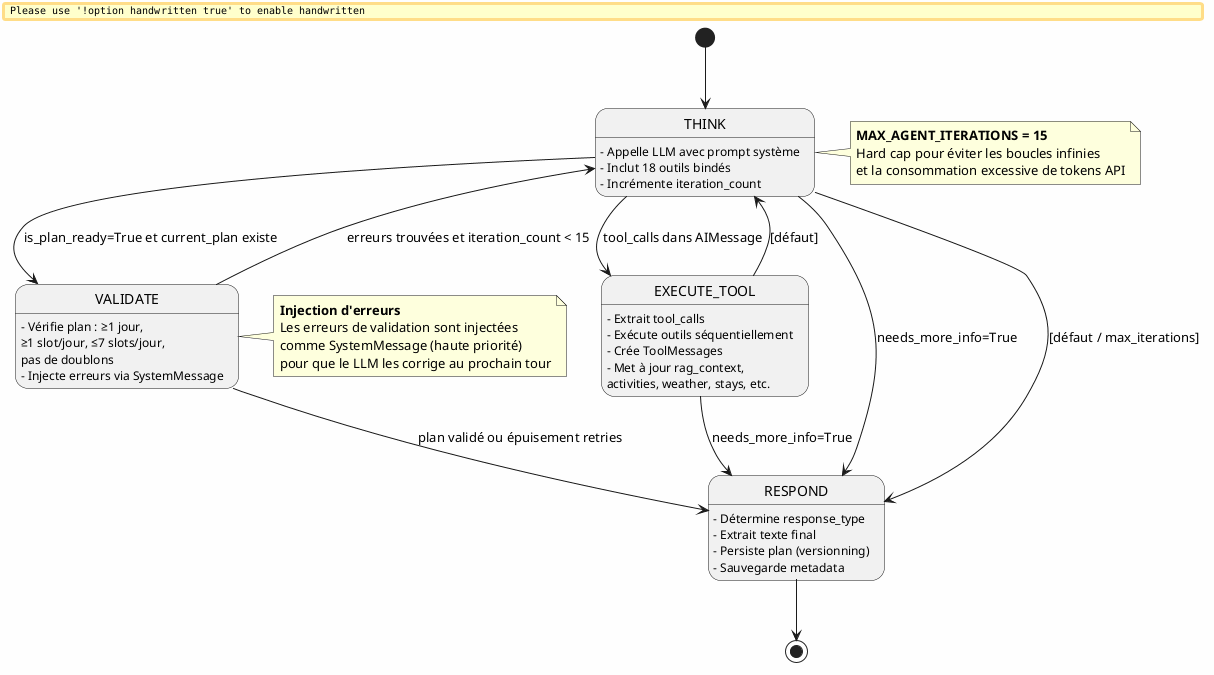

The diagram above was rendered by PlantUML. Its source (embedded in the PNG):
@startuml
skinparam backgroundColor #FEFEFE
skinparam handwritten false
skinparam defaultFontName "Arial"

[*] --> THINK

state THINK {
  THINK : - Appelle LLM avec prompt système
  THINK : - Inclut 18 outils bindés
  THINK : - Incrémente iteration_count
}

THINK --> EXECUTE_TOOL : tool_calls dans AIMessage
THINK --> RESPOND : needs_more_info=True
THINK --> VALIDATE : is_plan_ready=True et current_plan existe
THINK --> RESPOND : [défaut / max_iterations]

state EXECUTE_TOOL {
  EXECUTE_TOOL : - Extrait tool_calls
  EXECUTE_TOOL : - Exécute outils séquentiellement
  EXECUTE_TOOL : - Crée ToolMessages
  EXECUTE_TOOL : - Met à jour rag_context,
  EXECUTE_TOOL :   activities, weather, stays, etc.
}

EXECUTE_TOOL --> THINK : [défaut]
EXECUTE_TOOL --> RESPOND : needs_more_info=True

state VALIDATE {
  VALIDATE : - Vérifie plan : ≥1 jour,
  VALIDATE :   ≥1 slot/jour, ≤7 slots/jour,
  VALIDATE :   pas de doublons
  VALIDATE : - Injecte erreurs via SystemMessage
}

VALIDATE --> THINK : erreurs trouvées et iteration_count < 15
VALIDATE --> RESPOND : plan validé ou épuisement retries

state RESPOND {
  RESPOND : - Détermine response_type
  RESPOND : - Extrait texte final
  RESPOND : - Persiste plan (versionning)
  RESPOND : - Sauvegarde metadata
}

RESPOND --> [*]

note right of THINK
  **MAX_AGENT_ITERATIONS = 15**
  Hard cap pour éviter les boucles infinies
  et la consommation excessive de tokens API
end note

note right of VALIDATE
  **Injection d'erreurs**
  Les erreurs de validation sont injectées
  comme SystemMessage (haute priorité)
  pour que le LLM les corrige au prochain tour
end note

@enduml